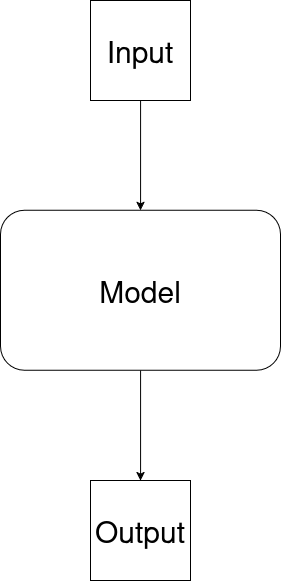

The diagram above was exported from draw.io. Its source (the exported page's mxGraphModel, read from the mxfile embedded in the PNG):
<mxGraphModel dx="2006" dy="1346" grid="1" gridSize="10" guides="1" tooltips="1" connect="1" arrows="1" fold="1" page="1" pageScale="1" pageWidth="850" pageHeight="1100" math="0" shadow="0">
  <root>
    <mxCell id="0" />
    <mxCell id="1" parent="0" />
    <mxCell id="TzFUWGEROJRXs7YEYtV8-67" edge="1" parent="1" source="TzFUWGEROJRXs7YEYtV8-59" style="edgeStyle=orthogonalEdgeStyle;rounded=0;orthogonalLoop=1;jettySize=auto;html=1;exitX=0.5;exitY=1;exitDx=0;exitDy=0;entryX=0.5;entryY=0;entryDx=0;entryDy=0;defaultLabelBackgroundColor=page;labelPadding=0 4;" target="TzFUWGEROJRXs7YEYtV8-65">
      <mxGeometry relative="1" as="geometry" />
    </mxCell>
    <mxCell id="TzFUWGEROJRXs7YEYtV8-59" parent="1" style="rounded=1;whiteSpace=wrap;html=1;" value="&lt;font style=&quot;font-size: 30px;&quot;&gt;Model&lt;/font&gt;" vertex="1">
      <mxGeometry height="160" width="280" x="541.0833333333335" y="949.8332824707031" as="geometry" />
    </mxCell>
    <mxCell id="TzFUWGEROJRXs7YEYtV8-66" edge="1" parent="1" source="TzFUWGEROJRXs7YEYtV8-64" style="edgeStyle=orthogonalEdgeStyle;rounded=0;orthogonalLoop=1;jettySize=auto;html=1;exitX=0.5;exitY=1;exitDx=0;exitDy=0;entryX=0.5;entryY=0;entryDx=0;entryDy=0;defaultLabelBackgroundColor=page;labelPadding=0 4;" target="TzFUWGEROJRXs7YEYtV8-59">
      <mxGeometry relative="1" as="geometry" />
    </mxCell>
    <mxCell id="TzFUWGEROJRXs7YEYtV8-64" parent="1" style="whiteSpace=wrap;html=1;aspect=fixed;" value="&lt;font style=&quot;font-size: 30px;&quot;&gt;Input&lt;/font&gt;" vertex="1">
      <mxGeometry height="100" width="100" x="631.08" y="740" as="geometry" />
    </mxCell>
    <mxCell id="TzFUWGEROJRXs7YEYtV8-65" parent="1" style="whiteSpace=wrap;html=1;aspect=fixed;" value="&lt;font style=&quot;font-size: 30px;&quot;&gt;Output&lt;/font&gt;" vertex="1">
      <mxGeometry height="100" width="100" x="631.08" y="1220" as="geometry" />
    </mxCell>
  </root>
</mxGraphModel>